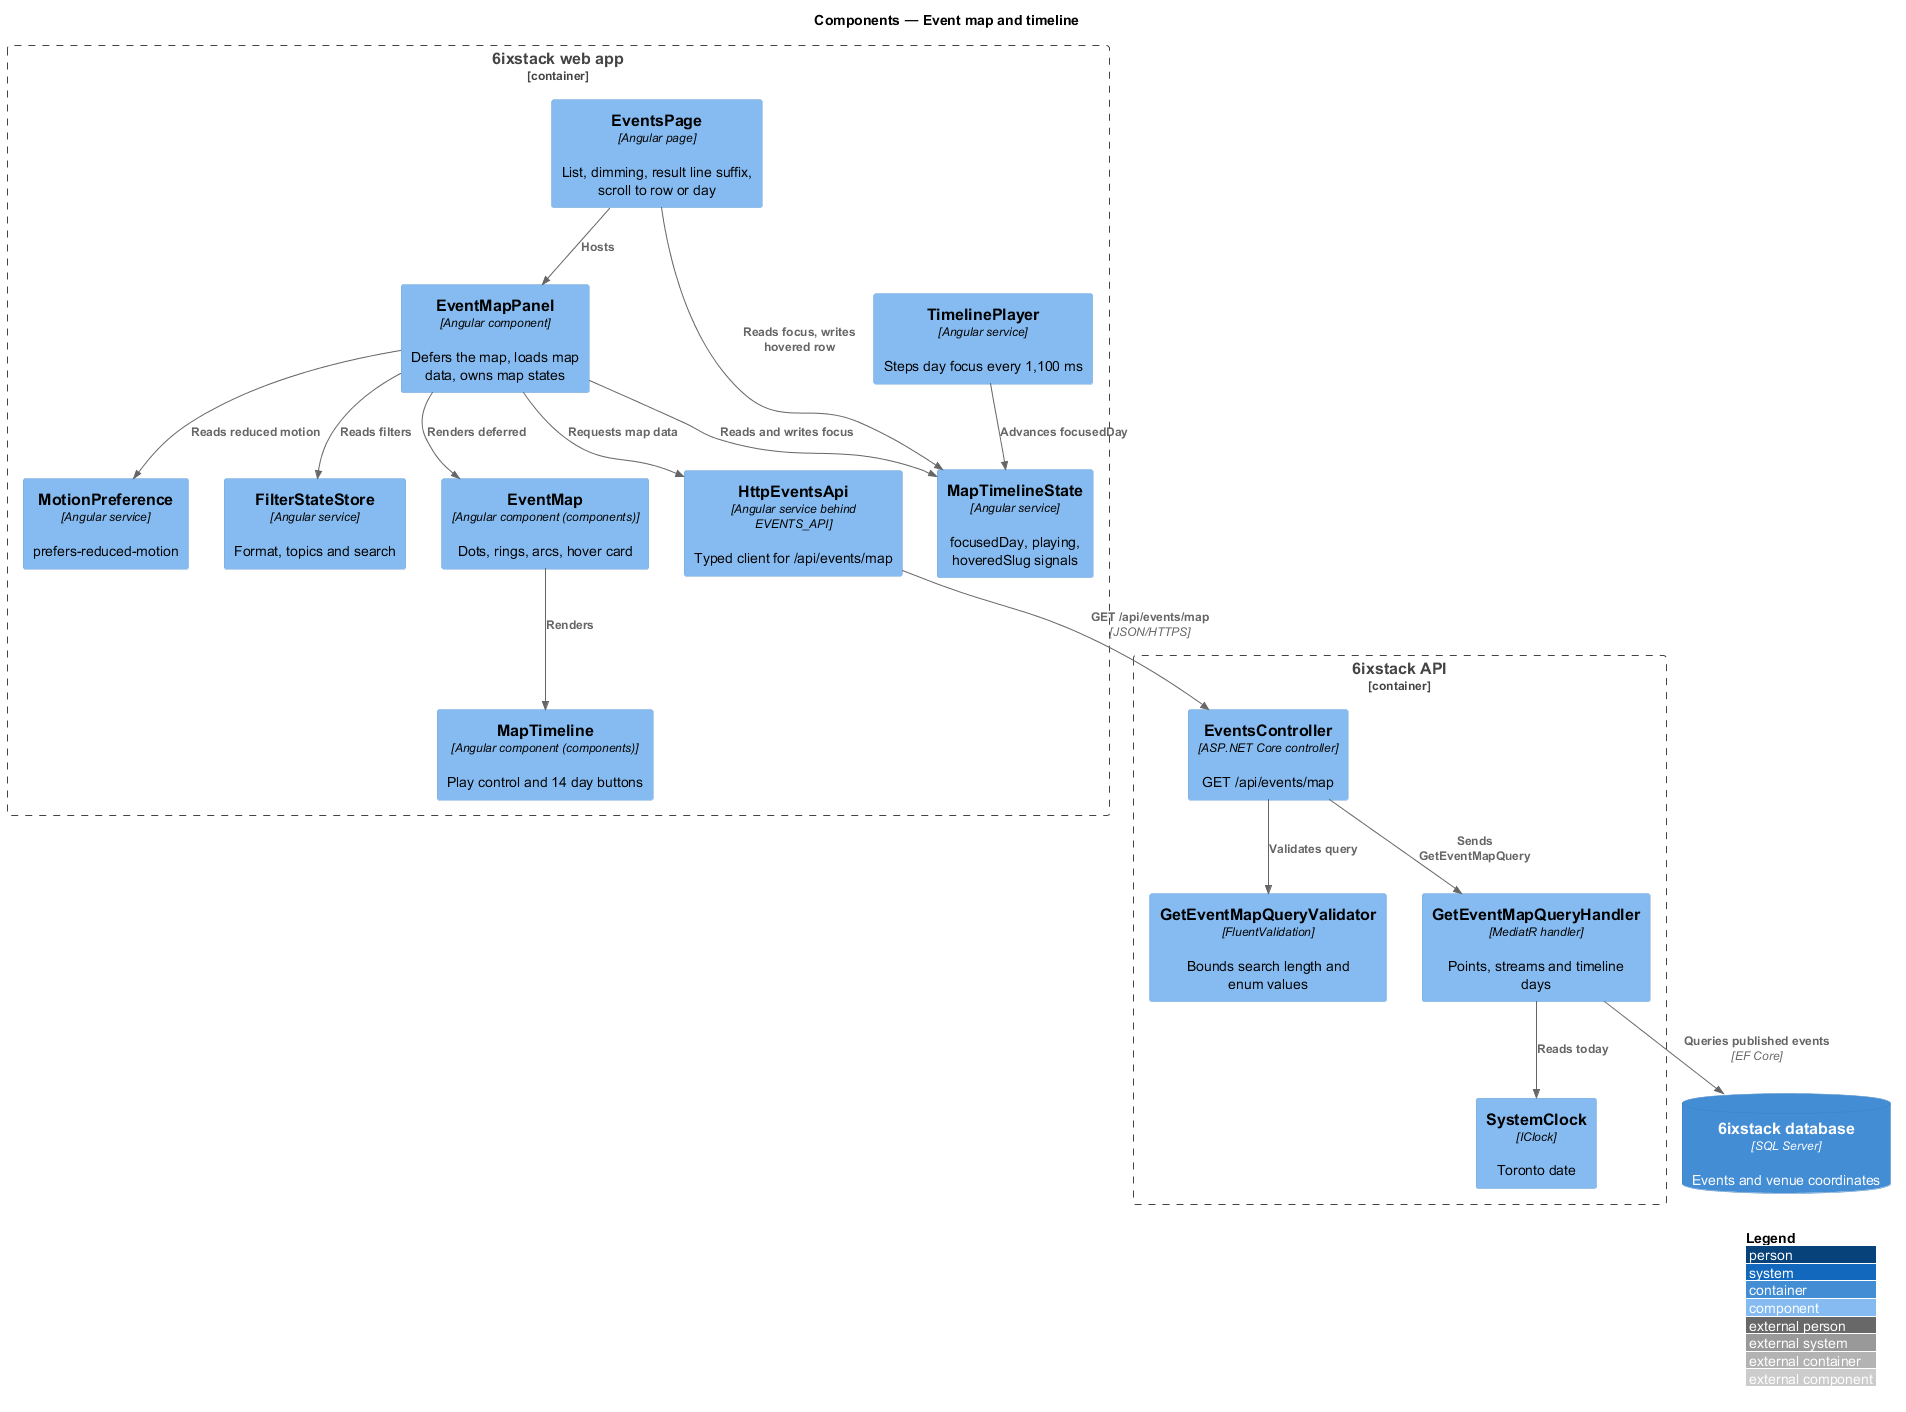

The diagram above was rendered by PlantUML. Its source (embedded in the PNG):
@startuml
!include <C4/C4_Component>
LAYOUT_WITH_LEGEND()
title Components — Event map and timeline

Container_Boundary(spa, "6ixstack web app") {
  Component(page, "EventsPage", "Angular page", "List, dimming, result line suffix, scroll to row or day")
  Component(panel, "EventMapPanel", "Angular component", "Defers the map, loads map data, owns map states")
  Component(map, "EventMap", "Angular component (components)", "Dots, rings, arcs, hover card")
  Component(timeline, "MapTimeline", "Angular component (components)", "Play control and 14 day buttons")
  Component(state, "MapTimelineState", "Angular service", "focusedDay, playing, hoveredSlug signals")
  Component(player, "TimelinePlayer", "Angular service", "Steps day focus every 1,100 ms")
  Component(motion, "MotionPreference", "Angular service", "prefers-reduced-motion")
  Component(store, "FilterStateStore", "Angular service", "Format, topics and search")
  Component(client, "HttpEventsApi", "Angular service behind EVENTS_API", "Typed client for /api/events/map")
}
Container_Boundary(api, "6ixstack API") {
  Component(ctrl, "EventsController", "ASP.NET Core controller", "GET /api/events/map")
  Component(validator, "GetEventMapQueryValidator", "FluentValidation", "Bounds search length and enum values")
  Component(handler, "GetEventMapQueryHandler", "MediatR handler", "Points, streams and timeline days")
  Component(clock, "SystemClock", "IClock", "Toronto date")
}
ContainerDb(db, "6ixstack database", "SQL Server", "Events and venue coordinates")

Rel(page, panel, "Hosts")
Rel(page, state, "Reads focus, writes hovered row")
Rel(panel, store, "Reads filters")
Rel(panel, client, "Requests map data")
Rel(panel, map, "Renders deferred")
Rel(map, timeline, "Renders")
Rel(panel, state, "Reads and writes focus")
Rel(player, state, "Advances focusedDay")
Rel(panel, motion, "Reads reduced motion")
Rel(client, ctrl, "GET /api/events/map", "JSON/HTTPS")
Rel(ctrl, validator, "Validates query")
Rel(ctrl, handler, "Sends GetEventMapQuery")
Rel(handler, clock, "Reads today")
Rel(handler, db, "Queries published events", "EF Core")
@enduml